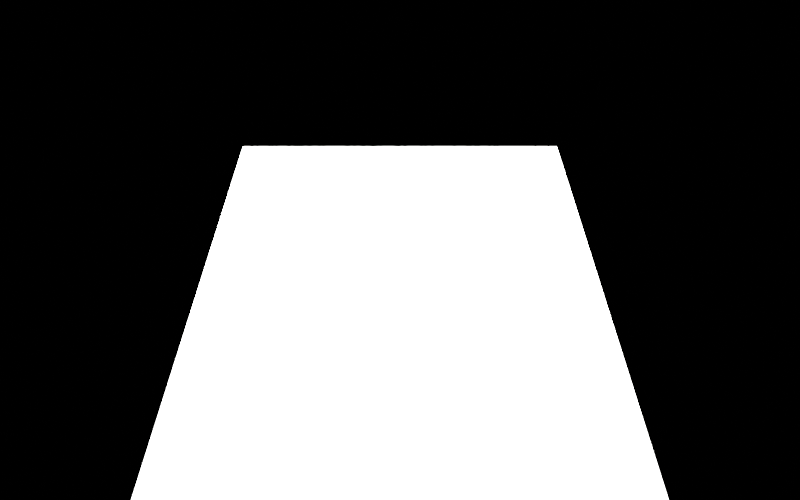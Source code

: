 # Source: grating_spectral.blend  (saved by Blender 5.0.119; exported with 4.5.12 LTS)
import bpy
from mathutils import Matrix  # noqa: F401  (used for matrix-valued properties, if any)

bpy.ops.wm.read_factory_settings(use_empty=True)
scene = bpy.context.scene
scene.name = 'Scene'

# ---- cameras
cam_camera = bpy.data.cameras.new('Camera')
cam_camera.lens = 35.0

# ---- lights
light_light = bpy.data.lights.new('Light', 'AREA')
light_light.energy = 300.0
light_light.shape = 'RECTANGLE'
light_light.size = 0.15
light_light.size_y = 0.15

# ---- meshes
me_grating = bpy.data.meshes.new('Grating')
me_grating.from_pydata([(-1.0, -0.6, 0.0), (1.0, -0.6, 0.0), (1.0, 0.6, 0.0), (-1.0, 0.6, 0.0)], [], [(0, 1, 2), (0, 2, 3)])
me_grating.update()

# ---- objects
ob_grating = bpy.data.objects.new('Grating', me_grating)
ob_light = bpy.data.objects.new('Light', light_light)
ob_camera = bpy.data.objects.new('Camera', cam_camera)

# ---- transforms, parenting, visibility, modifiers, constraints
ob_grating.location = (0.0, 0.0, 0.0)
ob_light.location = (0.9, 0.0, 1.4)
ob_light.rotation_euler = (0.4636, -2.04e-07, 1.571)
ob_camera.location = (-1.6, 0.0, 1.5)
ob_camera.rotation_euler = (0.9151, 1.134e-07, -1.571)

# ---- collection membership
scene.collection.objects.link(ob_grating)
scene.collection.objects.link(ob_light)
scene.collection.objects.link(ob_camera)

# ---- scene / render settings (as saved in the file)
scene.camera = ob_camera
scene.frame_start = 1; scene.frame_end = 250; scene.frame_set(1)
scene.render.engine = 'BLENDER_EEVEE_NEXT'
scene.render.resolution_x = 640
scene.render.resolution_y = 400
scene.render.bake_bias = 0.0
scene.render.bake_samples = 0
scene.cycles.sampling_pattern = 'TABULATED_SOBOL'
scene.eevee.use_volume_custom_range = False
scene.view_settings.view_transform = 'Standard'
bpy.context.view_layer.update()
